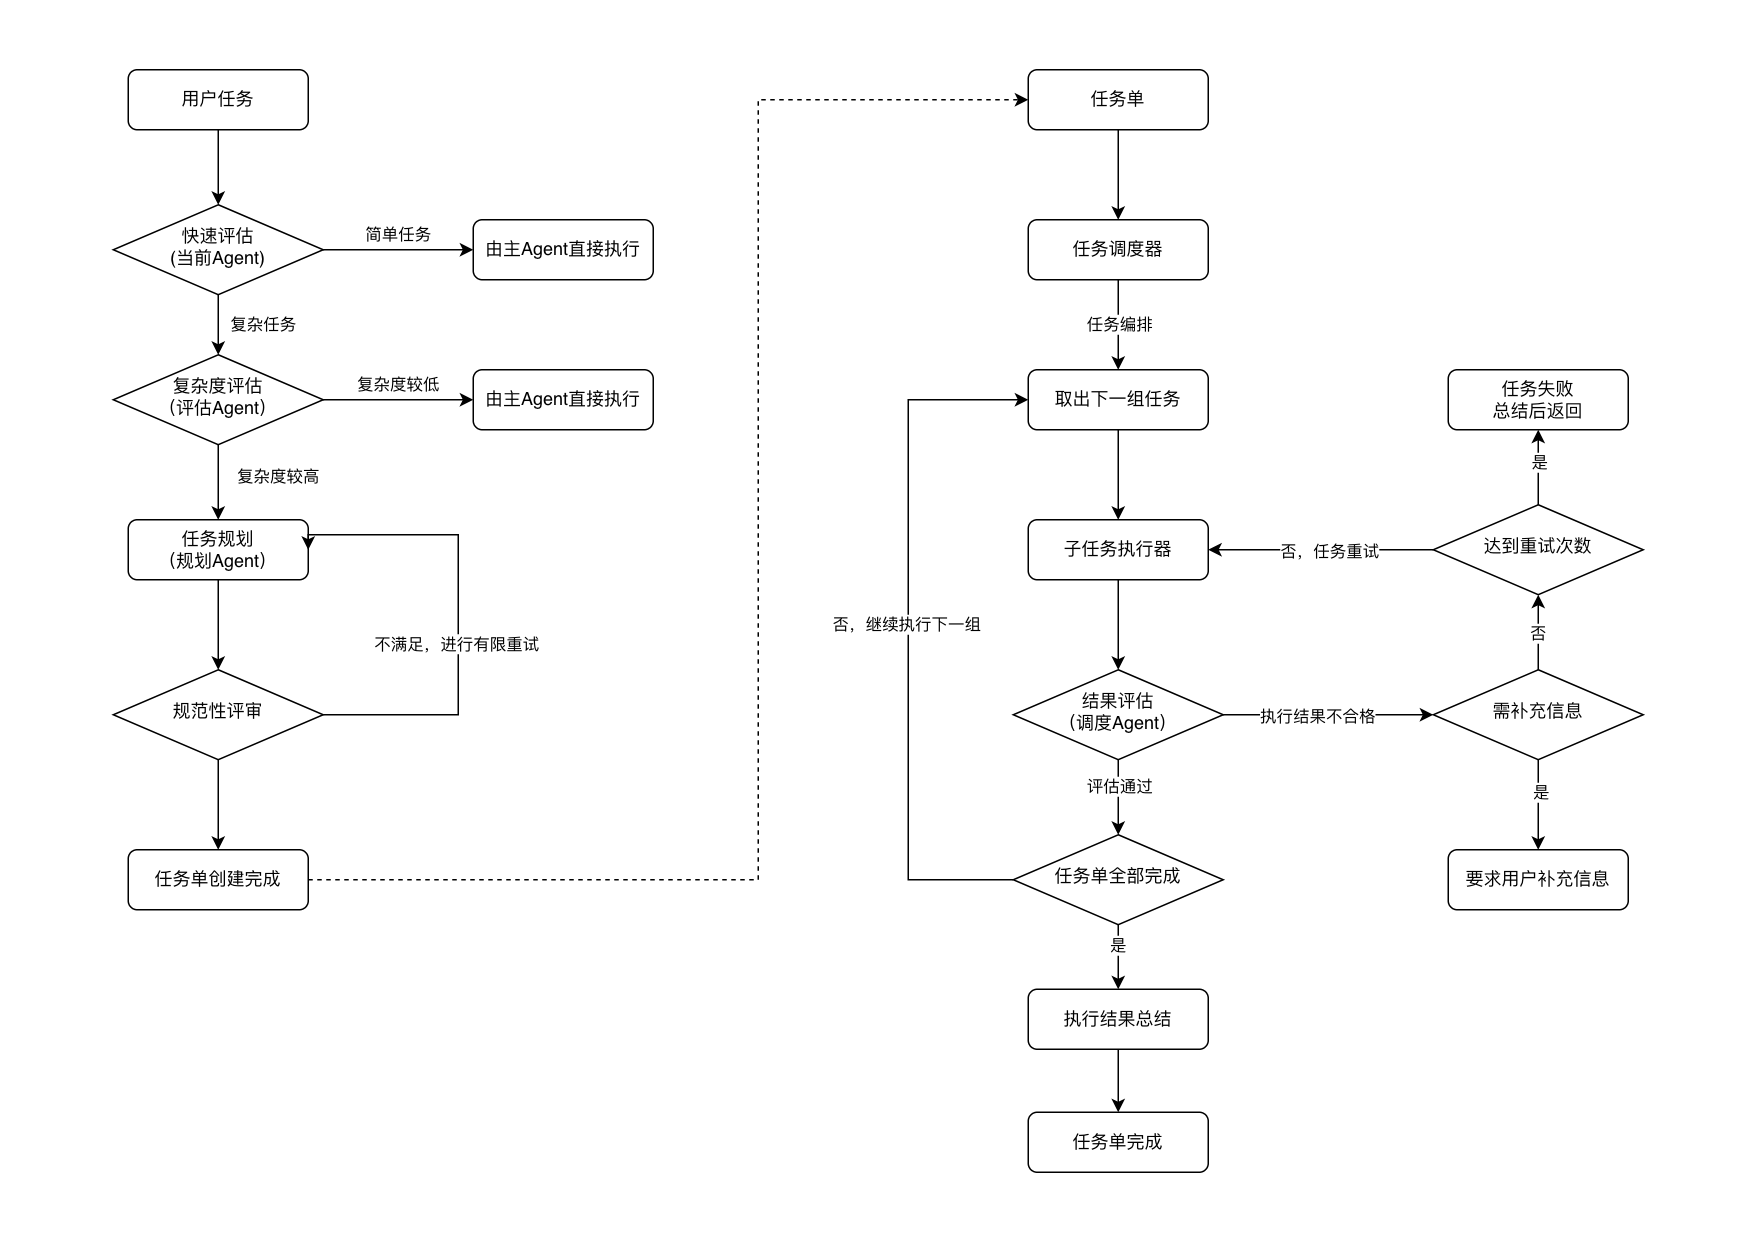

The diagram above was exported from draw.io. Its source (the exported page's mxGraphModel, read from the mxfile embedded in the PNG):
<mxGraphModel dx="1241" dy="773" grid="1" gridSize="10" guides="1" tooltips="1" connect="1" arrows="1" fold="1" page="1" pageScale="1" pageWidth="1169" pageHeight="827" math="0" shadow="0">
  <root>
    <mxCell id="WIyWlLk6GJQsqaUBKTNV-0" />
    <mxCell id="WIyWlLk6GJQsqaUBKTNV-1" parent="WIyWlLk6GJQsqaUBKTNV-0" />
    <mxCell id="WIyWlLk6GJQsqaUBKTNV-2" edge="1" parent="WIyWlLk6GJQsqaUBKTNV-1" source="WIyWlLk6GJQsqaUBKTNV-3" style="rounded=0;html=1;jettySize=auto;orthogonalLoop=1;fontSize=11;endArrow=classic;endFill=1;endSize=6;strokeWidth=1;shadow=0;labelBackgroundColor=none;edgeStyle=orthogonalEdgeStyle;" target="WIyWlLk6GJQsqaUBKTNV-6" value="">
      <mxGeometry relative="1" as="geometry" />
    </mxCell>
    <mxCell id="WIyWlLk6GJQsqaUBKTNV-3" parent="WIyWlLk6GJQsqaUBKTNV-1" style="rounded=1;whiteSpace=wrap;html=1;fontSize=12;glass=0;strokeWidth=1;shadow=0;" value="用户任务" vertex="1">
      <mxGeometry height="40" width="120" x="85" y="46" as="geometry" />
    </mxCell>
    <mxCell id="WIyWlLk6GJQsqaUBKTNV-4" edge="1" parent="WIyWlLk6GJQsqaUBKTNV-1" source="WIyWlLk6GJQsqaUBKTNV-6" style="rounded=0;html=1;jettySize=auto;orthogonalLoop=1;fontSize=11;endArrow=classic;endFill=1;endSize=6;strokeWidth=1;shadow=0;labelBackgroundColor=none;edgeStyle=orthogonalEdgeStyle;" target="WIyWlLk6GJQsqaUBKTNV-10" value="复杂任务">
      <mxGeometry relative="1" y="30" as="geometry">
        <mxPoint as="offset" />
      </mxGeometry>
    </mxCell>
    <mxCell id="WIyWlLk6GJQsqaUBKTNV-5" edge="1" parent="WIyWlLk6GJQsqaUBKTNV-1" source="WIyWlLk6GJQsqaUBKTNV-6" style="edgeStyle=orthogonalEdgeStyle;rounded=0;html=1;jettySize=auto;orthogonalLoop=1;fontSize=11;endArrow=classic;endFill=1;endSize=6;strokeWidth=1;shadow=0;labelBackgroundColor=none;" target="WIyWlLk6GJQsqaUBKTNV-7" value="简单任务">
      <mxGeometry relative="1" y="10" as="geometry">
        <mxPoint as="offset" />
      </mxGeometry>
    </mxCell>
    <mxCell id="WIyWlLk6GJQsqaUBKTNV-6" parent="WIyWlLk6GJQsqaUBKTNV-1" style="rhombus;whiteSpace=wrap;html=1;shadow=0;fontFamily=Helvetica;fontSize=12;align=center;strokeWidth=1;spacing=6;spacingTop=-4;" value="快速评估&lt;br&gt;(当前Agent)" vertex="1">
      <mxGeometry height="60" width="140" x="75" y="136" as="geometry" />
    </mxCell>
    <mxCell id="WIyWlLk6GJQsqaUBKTNV-7" parent="WIyWlLk6GJQsqaUBKTNV-1" style="rounded=1;whiteSpace=wrap;html=1;fontSize=12;glass=0;strokeWidth=1;shadow=0;" value="由主Agent直接执行" vertex="1">
      <mxGeometry height="40" width="120" x="315" y="146" as="geometry" />
    </mxCell>
    <mxCell id="WIyWlLk6GJQsqaUBKTNV-8" edge="1" parent="WIyWlLk6GJQsqaUBKTNV-1" source="WIyWlLk6GJQsqaUBKTNV-10" style="rounded=0;html=1;jettySize=auto;orthogonalLoop=1;fontSize=11;endArrow=classic;endFill=1;endSize=6;strokeWidth=1;shadow=0;labelBackgroundColor=none;edgeStyle=orthogonalEdgeStyle;" target="WIyWlLk6GJQsqaUBKTNV-11" value="复杂度较高">
      <mxGeometry relative="1" x="-0.15" y="40" as="geometry">
        <mxPoint as="offset" />
      </mxGeometry>
    </mxCell>
    <mxCell id="WIyWlLk6GJQsqaUBKTNV-9" edge="1" parent="WIyWlLk6GJQsqaUBKTNV-1" source="WIyWlLk6GJQsqaUBKTNV-10" style="edgeStyle=orthogonalEdgeStyle;rounded=0;html=1;jettySize=auto;orthogonalLoop=1;fontSize=11;endArrow=classic;endFill=1;endSize=6;strokeWidth=1;shadow=0;labelBackgroundColor=none;" target="WIyWlLk6GJQsqaUBKTNV-12" value="复杂度较低">
      <mxGeometry relative="1" y="10" as="geometry">
        <mxPoint as="offset" />
      </mxGeometry>
    </mxCell>
    <mxCell id="WIyWlLk6GJQsqaUBKTNV-10" parent="WIyWlLk6GJQsqaUBKTNV-1" style="rhombus;whiteSpace=wrap;html=1;shadow=0;fontFamily=Helvetica;fontSize=12;align=center;strokeWidth=1;spacing=6;spacingTop=-4;" value="复杂度评估&lt;div&gt;（评估Agent）&lt;/div&gt;" vertex="1">
      <mxGeometry height="60" width="140" x="75" y="236" as="geometry" />
    </mxCell>
    <mxCell id="t0rACmHBPwmDyCATUh4F-6" edge="1" parent="WIyWlLk6GJQsqaUBKTNV-1" source="WIyWlLk6GJQsqaUBKTNV-11" style="edgeStyle=orthogonalEdgeStyle;rounded=0;orthogonalLoop=1;jettySize=auto;html=1;defaultLabelBackgroundColor=page;" target="t0rACmHBPwmDyCATUh4F-4">
      <mxGeometry relative="1" as="geometry" />
    </mxCell>
    <mxCell id="WIyWlLk6GJQsqaUBKTNV-11" parent="WIyWlLk6GJQsqaUBKTNV-1" style="rounded=1;whiteSpace=wrap;html=1;fontSize=12;glass=0;strokeWidth=1;shadow=0;" value="任务规划&lt;br&gt;（规划Agent）" vertex="1">
      <mxGeometry height="40" width="120" x="85" y="346" as="geometry" />
    </mxCell>
    <mxCell id="WIyWlLk6GJQsqaUBKTNV-12" parent="WIyWlLk6GJQsqaUBKTNV-1" style="rounded=1;whiteSpace=wrap;html=1;fontSize=12;glass=0;strokeWidth=1;shadow=0;" value="由主Agent直接执行" vertex="1">
      <mxGeometry height="40" width="120" x="315" y="246" as="geometry" />
    </mxCell>
    <mxCell id="t0rACmHBPwmDyCATUh4F-8" edge="1" parent="WIyWlLk6GJQsqaUBKTNV-1" source="t0rACmHBPwmDyCATUh4F-4" style="edgeStyle=orthogonalEdgeStyle;rounded=0;orthogonalLoop=1;jettySize=auto;html=1;entryX=1;entryY=0.5;entryDx=0;entryDy=0;defaultLabelBackgroundColor=page;" target="WIyWlLk6GJQsqaUBKTNV-11">
      <mxGeometry relative="1" x="-0.125" as="geometry">
        <Array as="points">
          <mxPoint x="305" y="476" />
          <mxPoint x="305" y="356" />
          <mxPoint x="205" y="356" />
        </Array>
      </mxGeometry>
    </mxCell>
    <mxCell id="t0rACmHBPwmDyCATUh4F-9" connectable="0" parent="t0rACmHBPwmDyCATUh4F-8" style="edgeLabel;html=1;align=center;verticalAlign=middle;resizable=0;points=[];inheritText=1;defaultLabelBackgroundColor=page;" value="不满足，进行有限重试" vertex="1">
      <mxGeometry relative="1" x="-0.1375" y="1" as="geometry">
        <mxPoint as="offset" />
      </mxGeometry>
    </mxCell>
    <mxCell id="t0rACmHBPwmDyCATUh4F-11" edge="1" parent="WIyWlLk6GJQsqaUBKTNV-1" source="t0rACmHBPwmDyCATUh4F-4" style="edgeStyle=orthogonalEdgeStyle;rounded=0;orthogonalLoop=1;jettySize=auto;html=1;defaultLabelBackgroundColor=page;" target="t0rACmHBPwmDyCATUh4F-10" value="">
      <mxGeometry relative="1" as="geometry" />
    </mxCell>
    <mxCell id="t0rACmHBPwmDyCATUh4F-4" parent="WIyWlLk6GJQsqaUBKTNV-1" style="rhombus;whiteSpace=wrap;html=1;shadow=0;fontFamily=Helvetica;fontSize=12;align=center;strokeWidth=1;spacing=6;spacingTop=-4;" value="规范性评审" vertex="1">
      <mxGeometry height="60" width="140" x="75" y="446" as="geometry" />
    </mxCell>
    <mxCell id="mIzxcMaLJVYCVp8m-65W-25" edge="1" parent="WIyWlLk6GJQsqaUBKTNV-1" source="t0rACmHBPwmDyCATUh4F-10" style="edgeStyle=orthogonalEdgeStyle;rounded=0;orthogonalLoop=1;jettySize=auto;html=1;entryX=0;entryY=0.5;entryDx=0;entryDy=0;defaultLabelBackgroundColor=page;dashed=1;" target="t0rACmHBPwmDyCATUh4F-12">
      <mxGeometry relative="1" as="geometry">
        <Array as="points">
          <mxPoint x="505" y="586" />
          <mxPoint x="505" y="66" />
        </Array>
      </mxGeometry>
    </mxCell>
    <mxCell id="t0rACmHBPwmDyCATUh4F-10" parent="WIyWlLk6GJQsqaUBKTNV-1" style="rounded=1;whiteSpace=wrap;html=1;fontSize=12;glass=0;strokeWidth=1;shadow=0;" value="任务单创建完成" vertex="1">
      <mxGeometry height="40" width="120" x="85" y="566" as="geometry" />
    </mxCell>
    <mxCell id="t0rACmHBPwmDyCATUh4F-14" edge="1" parent="WIyWlLk6GJQsqaUBKTNV-1" source="t0rACmHBPwmDyCATUh4F-12" style="edgeStyle=orthogonalEdgeStyle;rounded=0;orthogonalLoop=1;jettySize=auto;html=1;defaultLabelBackgroundColor=page;" target="t0rACmHBPwmDyCATUh4F-13" value="">
      <mxGeometry relative="1" as="geometry" />
    </mxCell>
    <mxCell id="t0rACmHBPwmDyCATUh4F-12" parent="WIyWlLk6GJQsqaUBKTNV-1" style="rounded=1;whiteSpace=wrap;html=1;fontSize=12;glass=0;strokeWidth=1;shadow=0;" value="任务单" vertex="1">
      <mxGeometry height="40" width="120" x="685" y="46" as="geometry" />
    </mxCell>
    <mxCell id="t0rACmHBPwmDyCATUh4F-16" edge="1" parent="WIyWlLk6GJQsqaUBKTNV-1" source="t0rACmHBPwmDyCATUh4F-13" style="edgeStyle=orthogonalEdgeStyle;rounded=0;orthogonalLoop=1;jettySize=auto;html=1;defaultLabelBackgroundColor=page;" target="t0rACmHBPwmDyCATUh4F-15" value="">
      <mxGeometry relative="1" as="geometry" />
    </mxCell>
    <mxCell id="t0rACmHBPwmDyCATUh4F-17" connectable="0" parent="t0rACmHBPwmDyCATUh4F-16" style="edgeLabel;html=1;align=center;verticalAlign=middle;resizable=0;points=[];inheritText=1;defaultLabelBackgroundColor=page;" value="任务编排" vertex="1">
      <mxGeometry relative="1" x="-0.1704" y="1" as="geometry">
        <mxPoint x="-1" y="5" as="offset" />
      </mxGeometry>
    </mxCell>
    <mxCell id="t0rACmHBPwmDyCATUh4F-13" parent="WIyWlLk6GJQsqaUBKTNV-1" style="rounded=1;whiteSpace=wrap;html=1;fontSize=12;glass=0;strokeWidth=1;shadow=0;" value="任务调度器" vertex="1">
      <mxGeometry height="40" width="120" x="685" y="146" as="geometry" />
    </mxCell>
    <mxCell id="t0rACmHBPwmDyCATUh4F-20" edge="1" parent="WIyWlLk6GJQsqaUBKTNV-1" source="t0rACmHBPwmDyCATUh4F-15" style="edgeStyle=orthogonalEdgeStyle;rounded=0;orthogonalLoop=1;jettySize=auto;html=1;defaultLabelBackgroundColor=page;" target="t0rACmHBPwmDyCATUh4F-18" value="">
      <mxGeometry relative="1" as="geometry" />
    </mxCell>
    <mxCell id="t0rACmHBPwmDyCATUh4F-15" parent="WIyWlLk6GJQsqaUBKTNV-1" style="rounded=1;whiteSpace=wrap;html=1;fontSize=12;glass=0;strokeWidth=1;shadow=0;" value="取出下一组任务" vertex="1">
      <mxGeometry height="40" width="120" x="685" y="246" as="geometry" />
    </mxCell>
    <mxCell id="t0rACmHBPwmDyCATUh4F-21" edge="1" parent="WIyWlLk6GJQsqaUBKTNV-1" source="t0rACmHBPwmDyCATUh4F-18" style="edgeStyle=orthogonalEdgeStyle;rounded=0;orthogonalLoop=1;jettySize=auto;html=1;defaultLabelBackgroundColor=page;" target="t0rACmHBPwmDyCATUh4F-19" value="">
      <mxGeometry relative="1" as="geometry" />
    </mxCell>
    <mxCell id="t0rACmHBPwmDyCATUh4F-18" parent="WIyWlLk6GJQsqaUBKTNV-1" style="rounded=1;whiteSpace=wrap;html=1;fontSize=12;glass=0;strokeWidth=1;shadow=0;" value="子任务执行器" vertex="1">
      <mxGeometry height="40" width="120" x="685" y="346" as="geometry" />
    </mxCell>
    <mxCell id="mIzxcMaLJVYCVp8m-65W-1" edge="1" parent="WIyWlLk6GJQsqaUBKTNV-1" source="t0rACmHBPwmDyCATUh4F-19" style="edgeStyle=orthogonalEdgeStyle;rounded=0;orthogonalLoop=1;jettySize=auto;html=1;defaultLabelBackgroundColor=page;" target="mIzxcMaLJVYCVp8m-65W-0">
      <mxGeometry relative="1" as="geometry" />
    </mxCell>
    <mxCell id="mIzxcMaLJVYCVp8m-65W-7" connectable="0" parent="mIzxcMaLJVYCVp8m-65W-1" style="edgeLabel;html=1;align=center;verticalAlign=middle;resizable=0;points=[];inheritText=1;defaultLabelBackgroundColor=page;" value="评估通过" vertex="1">
      <mxGeometry relative="1" x="-0.3218" y="1" as="geometry">
        <mxPoint as="offset" />
      </mxGeometry>
    </mxCell>
    <mxCell id="mIzxcMaLJVYCVp8m-65W-5" edge="1" parent="WIyWlLk6GJQsqaUBKTNV-1" source="t0rACmHBPwmDyCATUh4F-19" style="edgeStyle=orthogonalEdgeStyle;rounded=0;orthogonalLoop=1;jettySize=auto;html=1;defaultLabelBackgroundColor=page;" target="mIzxcMaLJVYCVp8m-65W-4">
      <mxGeometry relative="1" as="geometry" />
    </mxCell>
    <mxCell id="mIzxcMaLJVYCVp8m-65W-6" connectable="0" parent="mIzxcMaLJVYCVp8m-65W-5" style="edgeLabel;html=1;align=center;verticalAlign=middle;resizable=0;points=[];inheritText=1;defaultLabelBackgroundColor=page;" value="执行结果不合格" vertex="1">
      <mxGeometry relative="1" x="-0.2221" y="-1" as="geometry">
        <mxPoint x="8" y="-1" as="offset" />
      </mxGeometry>
    </mxCell>
    <mxCell id="t0rACmHBPwmDyCATUh4F-19" parent="WIyWlLk6GJQsqaUBKTNV-1" style="rhombus;whiteSpace=wrap;html=1;shadow=0;fontFamily=Helvetica;fontSize=12;align=center;strokeWidth=1;spacing=6;spacingTop=-4;" value="结果评估&lt;div&gt;（调度Agent）&lt;/div&gt;" vertex="1">
      <mxGeometry height="60" width="140" x="675" y="446" as="geometry" />
    </mxCell>
    <mxCell id="mIzxcMaLJVYCVp8m-65W-8" edge="1" parent="WIyWlLk6GJQsqaUBKTNV-1" source="mIzxcMaLJVYCVp8m-65W-0" style="edgeStyle=orthogonalEdgeStyle;rounded=0;orthogonalLoop=1;jettySize=auto;html=1;entryX=0;entryY=0.5;entryDx=0;entryDy=0;defaultLabelBackgroundColor=page;" target="t0rACmHBPwmDyCATUh4F-15">
      <mxGeometry relative="1" as="geometry">
        <Array as="points">
          <mxPoint x="605" y="586" />
          <mxPoint x="605" y="266" />
        </Array>
      </mxGeometry>
    </mxCell>
    <mxCell id="mIzxcMaLJVYCVp8m-65W-9" connectable="0" parent="mIzxcMaLJVYCVp8m-65W-8" style="edgeLabel;html=1;align=center;verticalAlign=middle;resizable=0;points=[];inheritText=1;defaultLabelBackgroundColor=page;" value="否，继续执行下一组" vertex="1">
      <mxGeometry relative="1" x="0.0272" y="1" as="geometry">
        <mxPoint as="offset" />
      </mxGeometry>
    </mxCell>
    <mxCell id="mIzxcMaLJVYCVp8m-65W-22" edge="1" parent="WIyWlLk6GJQsqaUBKTNV-1" source="mIzxcMaLJVYCVp8m-65W-0" style="edgeStyle=orthogonalEdgeStyle;rounded=0;orthogonalLoop=1;jettySize=auto;html=1;entryX=0.5;entryY=0;entryDx=0;entryDy=0;defaultLabelBackgroundColor=page;" target="mIzxcMaLJVYCVp8m-65W-21">
      <mxGeometry relative="1" as="geometry" />
    </mxCell>
    <mxCell id="mIzxcMaLJVYCVp8m-65W-26" connectable="0" parent="mIzxcMaLJVYCVp8m-65W-22" style="edgeLabel;html=1;align=center;verticalAlign=middle;resizable=0;points=[];inheritText=1;defaultLabelBackgroundColor=page;" value="是" vertex="1">
      <mxGeometry relative="1" x="-0.3996" y="-1" as="geometry">
        <mxPoint as="offset" />
      </mxGeometry>
    </mxCell>
    <mxCell id="mIzxcMaLJVYCVp8m-65W-0" parent="WIyWlLk6GJQsqaUBKTNV-1" style="rhombus;whiteSpace=wrap;html=1;shadow=0;fontFamily=Helvetica;fontSize=12;align=center;strokeWidth=1;spacing=6;spacingTop=-4;" value="任务单全部完成" vertex="1">
      <mxGeometry height="60" width="140" x="675" y="556" as="geometry" />
    </mxCell>
    <mxCell id="mIzxcMaLJVYCVp8m-65W-12" edge="1" parent="WIyWlLk6GJQsqaUBKTNV-1" source="mIzxcMaLJVYCVp8m-65W-4" style="edgeStyle=orthogonalEdgeStyle;rounded=0;orthogonalLoop=1;jettySize=auto;html=1;defaultLabelBackgroundColor=page;" target="mIzxcMaLJVYCVp8m-65W-10">
      <mxGeometry relative="1" as="geometry" />
    </mxCell>
    <mxCell id="mIzxcMaLJVYCVp8m-65W-20" connectable="0" parent="mIzxcMaLJVYCVp8m-65W-12" style="edgeLabel;html=1;align=center;verticalAlign=middle;resizable=0;points=[];inheritText=1;defaultLabelBackgroundColor=page;" value="否" vertex="1">
      <mxGeometry relative="1" x="0.0174" y="1" as="geometry">
        <mxPoint as="offset" />
      </mxGeometry>
    </mxCell>
    <mxCell id="mIzxcMaLJVYCVp8m-65W-15" edge="1" parent="WIyWlLk6GJQsqaUBKTNV-1" source="mIzxcMaLJVYCVp8m-65W-4" style="edgeStyle=orthogonalEdgeStyle;rounded=0;orthogonalLoop=1;jettySize=auto;html=1;defaultLabelBackgroundColor=page;" target="mIzxcMaLJVYCVp8m-65W-14">
      <mxGeometry relative="1" as="geometry" />
    </mxCell>
    <mxCell id="mIzxcMaLJVYCVp8m-65W-19" connectable="0" parent="mIzxcMaLJVYCVp8m-65W-15" style="edgeLabel;html=1;align=center;verticalAlign=middle;resizable=0;points=[];inheritText=1;defaultLabelBackgroundColor=page;" value="是" vertex="1">
      <mxGeometry relative="1" x="-0.3009" y="1" as="geometry">
        <mxPoint as="offset" />
      </mxGeometry>
    </mxCell>
    <mxCell id="mIzxcMaLJVYCVp8m-65W-4" parent="WIyWlLk6GJQsqaUBKTNV-1" style="rhombus;whiteSpace=wrap;html=1;shadow=0;fontFamily=Helvetica;fontSize=12;align=center;strokeWidth=1;spacing=6;spacingTop=-4;" value="需补充信息" vertex="1">
      <mxGeometry height="60" width="140" x="955" y="446" as="geometry" />
    </mxCell>
    <mxCell id="mIzxcMaLJVYCVp8m-65W-11" edge="1" parent="WIyWlLk6GJQsqaUBKTNV-1" source="mIzxcMaLJVYCVp8m-65W-10" style="edgeStyle=orthogonalEdgeStyle;rounded=0;orthogonalLoop=1;jettySize=auto;html=1;defaultLabelBackgroundColor=page;" target="t0rACmHBPwmDyCATUh4F-18">
      <mxGeometry relative="1" as="geometry" />
    </mxCell>
    <mxCell id="mIzxcMaLJVYCVp8m-65W-13" connectable="0" parent="mIzxcMaLJVYCVp8m-65W-11" style="edgeLabel;html=1;align=center;verticalAlign=middle;resizable=0;points=[];inheritText=1;defaultLabelBackgroundColor=page;" value="否，任务重试" vertex="1">
      <mxGeometry relative="1" x="0.0696" as="geometry">
        <mxPoint x="10" as="offset" />
      </mxGeometry>
    </mxCell>
    <mxCell id="mIzxcMaLJVYCVp8m-65W-17" edge="1" parent="WIyWlLk6GJQsqaUBKTNV-1" source="mIzxcMaLJVYCVp8m-65W-10" style="edgeStyle=orthogonalEdgeStyle;rounded=0;orthogonalLoop=1;jettySize=auto;html=1;defaultLabelBackgroundColor=page;" target="mIzxcMaLJVYCVp8m-65W-16">
      <mxGeometry relative="1" as="geometry" />
    </mxCell>
    <mxCell id="mIzxcMaLJVYCVp8m-65W-18" connectable="0" parent="mIzxcMaLJVYCVp8m-65W-17" style="edgeLabel;html=1;align=center;verticalAlign=middle;resizable=0;points=[];inheritText=1;defaultLabelBackgroundColor=page;" value="是" vertex="1">
      <mxGeometry relative="1" x="0.1303" as="geometry">
        <mxPoint as="offset" />
      </mxGeometry>
    </mxCell>
    <mxCell id="mIzxcMaLJVYCVp8m-65W-10" parent="WIyWlLk6GJQsqaUBKTNV-1" style="rhombus;whiteSpace=wrap;html=1;shadow=0;fontFamily=Helvetica;fontSize=12;align=center;strokeWidth=1;spacing=6;spacingTop=-4;" value="达到重试次数" vertex="1">
      <mxGeometry height="60" width="140" x="955" y="336" as="geometry" />
    </mxCell>
    <mxCell id="mIzxcMaLJVYCVp8m-65W-14" parent="WIyWlLk6GJQsqaUBKTNV-1" style="rounded=1;whiteSpace=wrap;html=1;fontSize=12;glass=0;strokeWidth=1;shadow=0;" value="要求用户补充信息" vertex="1">
      <mxGeometry height="40" width="120" x="965" y="566" as="geometry" />
    </mxCell>
    <mxCell id="mIzxcMaLJVYCVp8m-65W-16" parent="WIyWlLk6GJQsqaUBKTNV-1" style="rounded=1;whiteSpace=wrap;html=1;fontSize=12;glass=0;strokeWidth=1;shadow=0;" value="任务失败&lt;div&gt;总结后返回&lt;/div&gt;" vertex="1">
      <mxGeometry height="40" width="120" x="965" y="246" as="geometry" />
    </mxCell>
    <mxCell id="mIzxcMaLJVYCVp8m-65W-24" edge="1" parent="WIyWlLk6GJQsqaUBKTNV-1" source="mIzxcMaLJVYCVp8m-65W-21" style="edgeStyle=orthogonalEdgeStyle;rounded=0;orthogonalLoop=1;jettySize=auto;html=1;entryX=0.5;entryY=0;entryDx=0;entryDy=0;defaultLabelBackgroundColor=page;" target="mIzxcMaLJVYCVp8m-65W-23">
      <mxGeometry relative="1" as="geometry" />
    </mxCell>
    <mxCell id="mIzxcMaLJVYCVp8m-65W-21" parent="WIyWlLk6GJQsqaUBKTNV-1" style="rounded=1;whiteSpace=wrap;html=1;fontSize=12;glass=0;strokeWidth=1;shadow=0;" value="执行结果总结" vertex="1">
      <mxGeometry height="40" width="120" x="685" y="659" as="geometry" />
    </mxCell>
    <mxCell id="mIzxcMaLJVYCVp8m-65W-23" parent="WIyWlLk6GJQsqaUBKTNV-1" style="rounded=1;whiteSpace=wrap;html=1;fontSize=12;glass=0;strokeWidth=1;shadow=0;" value="任务单完成" vertex="1">
      <mxGeometry height="40" width="120" x="685" y="741" as="geometry" />
    </mxCell>
  </root>
</mxGraphModel>